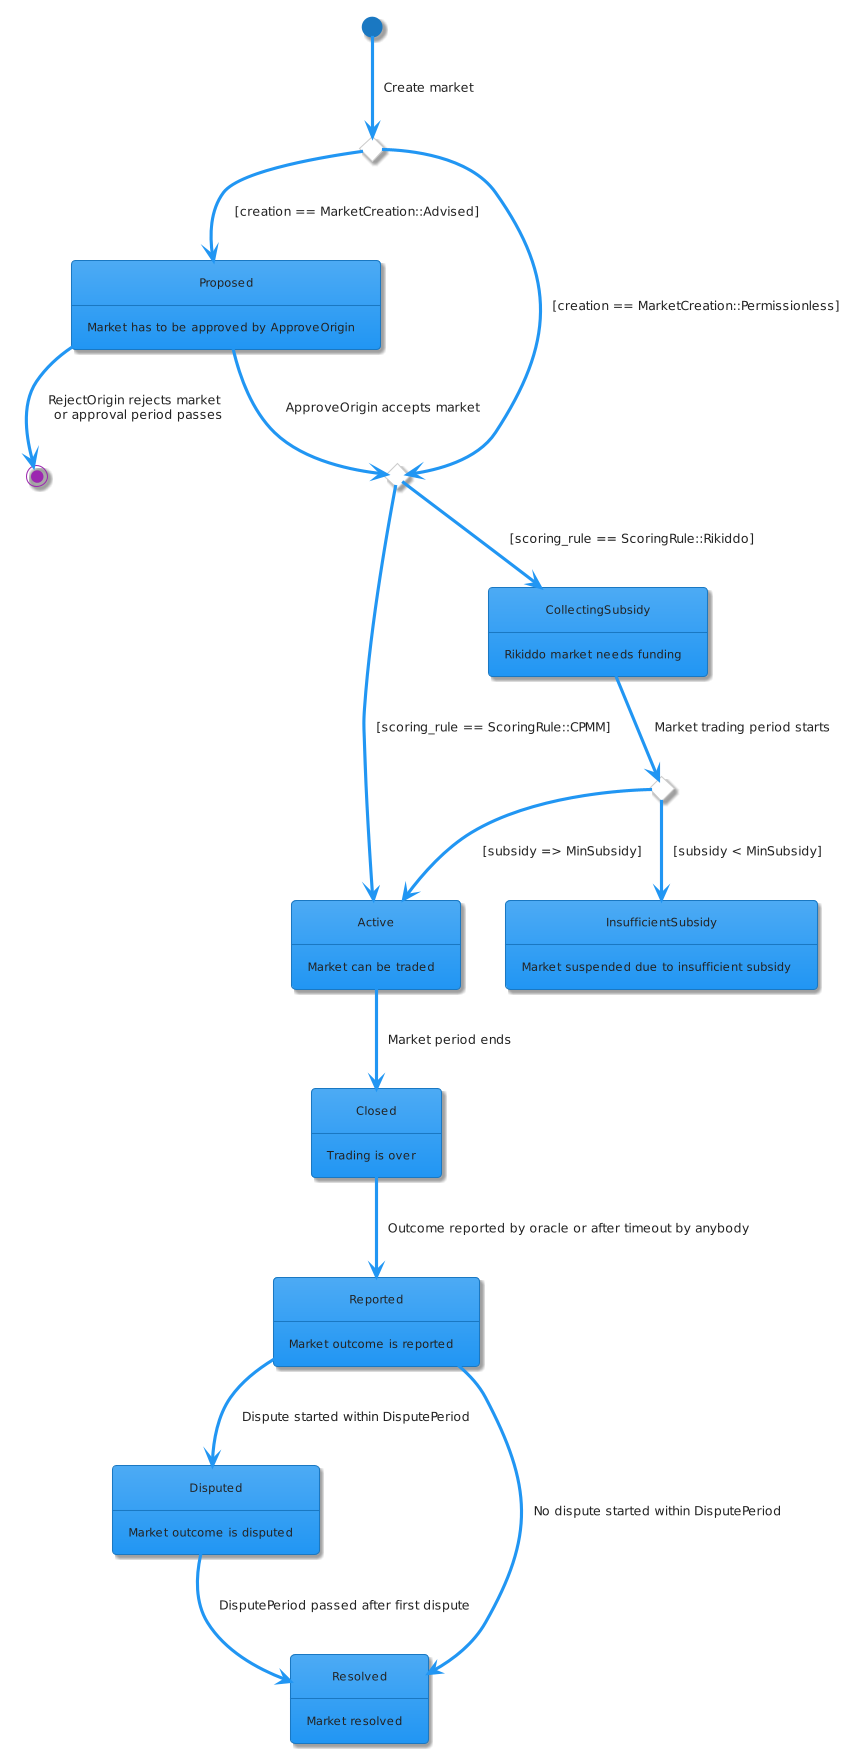

The diagram above was rendered by PlantUML. Its source (embedded in the PNG):
@startuml
!theme materia

'States
state Active : Market can be traded
state Closed : Trading is over
state CollectingSubsidy : Rikiddo market needs funding
state Disputed: Market outcome is disputed
state InsufficientSubsidy : Market suspended due to insufficient subsidy
state Proposed : Market has to be approved by ApproveOrigin
state Reported : Market outcome is reported
state Resolved : Market resolved

'Choices
state cpmm_or_rikiddo <<choice>>
state advised_or_proposed_cpmm <<choice>>
state enough_subsidy <<choice>>

'Create market
[*] --> advised_or_proposed_cpmm : Create market
advised_or_proposed_cpmm --> cpmm_or_rikiddo : [creation == MarketCreation::Permissionless]
advised_or_proposed_cpmm --> Proposed : [creation == MarketCreation::Advised]

cpmm_or_rikiddo --> Active : [scoring_rule == ScoringRule::CPMM]
cpmm_or_rikiddo --> CollectingSubsidy : [scoring_rule == ScoringRule::Rikiddo]

'Delete or activate a market
Proposed --> cpmm_or_rikiddo : ApproveOrigin accepts market
Proposed --> [*] : RejectOrigin rejects market \n or approval period passes

CollectingSubsidy --> enough_subsidy : Market trading period starts
enough_subsidy --> Active : [subsidy => MinSubsidy]
enough_subsidy --> InsufficientSubsidy : [subsidy < MinSubsidy]

'Report market
Active --> Closed: Market period ends
Closed --> Reported : Outcome reported by oracle or after timeout by anybody

'Dispute or resolve directly
Reported --> Disputed : Dispute started within DisputePeriod
Reported --> Resolved : No dispute started within DisputePeriod

'Disputed market resolves
Disputed --> Resolved : DisputePeriod passed after first dispute
@enduml